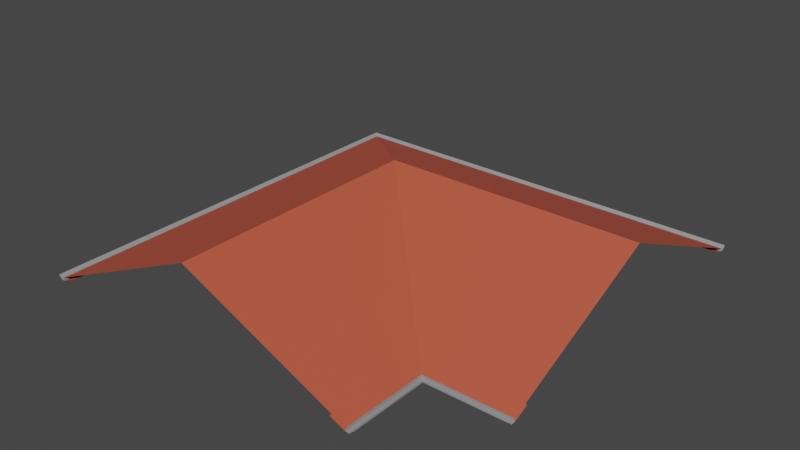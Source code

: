# Source: MESH_ENV_Telhado_12x12_Formato_L_.blend  (saved by Blender 3.1.7; exported with 4.5.12 LTS)
import bpy
from mathutils import Matrix  # noqa: F401  (used for matrix-valued properties, if any)

bpy.ops.wm.read_factory_settings(use_empty=True)
scene = bpy.context.scene
scene.name = 'Scene'

# ---- collections
col_telhados = bpy.data.collections.new('Telhados'); scene.collection.children.link(col_telhados)

# ---- materials (node trees are filled in below, after node groups)
mat_telhas = bpy.data.materials.new('Telhas')
mat_telhas.use_transparent_shadow = False
mat_calhas = bpy.data.materials.new('Calhas')
mat_calhas.use_transparent_shadow = False

# ---- node groups
ng_auto_smooth = bpy.data.node_groups.new('Auto Smooth', 'GeometryNodeTree')
_s = ng_auto_smooth.interface.new_socket(name='Geometry', in_out='OUTPUT', socket_type='NodeSocketGeometry')
_s = ng_auto_smooth.interface.new_socket(name='Geometry', in_out='INPUT', socket_type='NodeSocketGeometry')
_s = ng_auto_smooth.interface.new_socket(name='Angle', in_out='INPUT', socket_type='NodeSocketFloat')
_s.subtype = 'ANGLE'
_s.min_value = 0.0
_s.max_value = 3.142
ng_auto_smooth.is_modifier = True
_N = ng_auto_smooth.nodes; _L = ng_auto_smooth.links
n0 = _N.new('NodeGroupOutput'); n0.name = 'Group Output'; n0.location = (480, -100)
n1 = _N.new('NodeGroupInput'); n1.name = 'Group Input'; n1.location = (-420, -300)
n2 = _N.new('NodeGroupInput'); n2.name = 'Group Input.001'; n2.location = (-60, -100)
n3 = _N.new('GeometryNodeSetShadeSmooth'); n3.name = 'Set Shade Smooth'; n3.location = (120, -100)
n3.domain = 'EDGE'
n4 = _N.new('GeometryNodeSetShadeSmooth'); n4.name = 'Set Shade Smooth.001'; n4.location = (300, -100)
n5 = _N.new('GeometryNodeInputMeshEdgeAngle'); n5.name = 'Edge Angle'; n5.location = (-420, -220)
n6 = _N.new('GeometryNodeInputEdgeSmooth'); n6.name = 'Is Edge Smooth'; n6.location = (-60, -160)
n7 = _N.new('GeometryNodeInputShadeSmooth'); n7.name = 'Is Face Smooth'; n7.location = (-240, -340)
n8 = _N.new('FunctionNodeBooleanMath'); n8.name = 'Boolean Math'; n8.location = (-60, -220)
n9 = _N.new('FunctionNodeCompare'); n9.name = 'Compare'; n9.location = (-240, -180)
n9.operation = 'LESS_EQUAL'
_L.new(n5.outputs[0], n9.inputs[0])
_L.new(n4.outputs[0], n0.inputs[0])
_L.new(n1.outputs[1], n9.inputs[1])
_L.new(n9.outputs[0], n8.inputs[0])
_L.new(n7.outputs[0], n8.inputs[1])
_L.new(n2.outputs[0], n3.inputs[0])
_L.new(n6.outputs[0], n3.inputs[1])
_L.new(n3.outputs[0], n4.inputs[0])
_L.new(n8.outputs[0], n3.inputs[2])
n0.is_active_output = True

# ---- material node trees
mat_telhas.use_nodes = True; mat_telhas.node_tree.nodes.clear()
_N = mat_telhas.node_tree.nodes; _L = mat_telhas.node_tree.links
n0 = _N.new('ShaderNodeBsdfPrincipled'); n0.name = 'Principled BSDF'; n0.location = (10, 300)
n0.distribution = 'GGX'
n0.subsurface_method = 'RANDOM_WALK_SKIN'
n0.inputs[0].default_value = (0.5571, 0.09253, 0.04795, 1.0)
n0.inputs[2].default_value = 0.7
n0.inputs[3].default_value = 1.45
n0.inputs[27].default_value = (0.0, 0.0, 0.0, 1.0)
n0.inputs[28].default_value = 1.0
n1 = _N.new('ShaderNodeOutputMaterial'); n1.name = 'Material Output'; n1.location = (300, 300)
_L.new(n0.outputs[0], n1.inputs[0])
n1.is_active_output = True
mat_calhas.use_nodes = True; mat_calhas.node_tree.nodes.clear()
_N = mat_calhas.node_tree.nodes; _L = mat_calhas.node_tree.links
n0 = _N.new('ShaderNodeBsdfPrincipled'); n0.name = 'Principled BSDF'; n0.location = (10, 300)
n0.distribution = 'GGX'
n0.subsurface_method = 'RANDOM_WALK_SKIN'
n0.inputs[0].default_value = (0.3844, 0.3844, 0.3844, 1.0)
n0.inputs[1].default_value = 0.315
n0.inputs[3].default_value = 1.45
n0.inputs[27].default_value = (0.0, 0.0, 0.0, 1.0)
n0.inputs[28].default_value = 1.0
n1 = _N.new('ShaderNodeOutputMaterial'); n1.name = 'Material Output'; n1.location = (300, 300)
_L.new(n0.outputs[0], n1.inputs[0])
n1.is_active_output = True

# ---- world
world_world = bpy.data.worlds.new('World'); scene.world = world_world
world_world.use_nodes = True; world_world.node_tree.nodes.clear()
_N = world_world.node_tree.nodes; _L = world_world.node_tree.links
n0 = _N.new('ShaderNodeOutputWorld'); n0.name = 'World Output'; n0.location = (300, 300)
n1 = _N.new('ShaderNodeBackground'); n1.name = 'Background'; n1.location = (10, 300)
n1.inputs[0].default_value = (0.05088, 0.05088, 0.05088, 1.0)
_L.new(n1.outputs[0], n0.inputs[0])
n0.is_active_output = True
world_world.color = (0.05088, 0.05088, 0.05088)
world_world.use_sun_shadow = False
world_world.sun_shadow_jitter_overblur = 0.0

# ---- meshes
me_plane_052 = bpy.data.meshes.new('Plane.052')
me_plane_052.from_pydata([(4.957, -4.957, -0.1031), (4.957, -4.957, -0.2031), (4.957, -7.5, -0.2031), (4.957, -7.5, -0.1031), (4.967, -7.5, -0.1031), (4.967, -4.967, -0.1031), (5.179, -7.5, -0.1031), (5.179, -5.179, -0.1031), (5.067, -7.5, -0.2031), (5.067, -5.067, -0.2031), (5.179, -5.179, -0.09307), (5.179, -7.5, -0.09307), (5.067, -5.067, -0.1931), (5.067, -7.5, -0.1931), (4.967, -4.967, -0.1931), (4.967, -7.5, -0.1931), (7.5, -4.967, -0.1031), (7.5, -4.957, -0.2031), (7.5, -5.179, -0.1031), (7.5, -5.067, -0.2031), (7.5, -5.179, -0.09307), (-4.957, -7.5, -0.2031), (-4.957, 4.957, -0.2031), (7.5, -5.067, -0.1931), (7.5, -4.967, -0.1931), (-4.957, -7.5, -0.1031), (7.5, -4.957, -0.2031), (4.957, -7.5, -0.1031), (4.957, -7.5, -0.2031), (4.5, -7.5, 2.384e-07), (4.5, -4.5, 2.384e-07), (4.957, -4.957, -0.2031), (4.957, -4.957, -0.1031), (7.5, -4.768e-06, 2.1), (7.5, -4.957, -0.1031), (7.5, -4.5, 2.384e-07), (-1.907e-06, -4.768e-07, 2.1), (7.5, 4.957, -0.2031), (7.5, 4.957, -0.1031), (7.5, 4.5, 2.384e-07), (-3.815e-06, -7.5, 2.1), (-4.5, -7.5, 2.384e-07), (-4.5, 4.5, 2.384e-07), (-4.957, 4.957, -0.1031), (7.5, 4.967, -0.1931), (7.5, 5.067, -0.1931), (7.5, 5.179, -0.09307), (-5.179, 5.179, -0.09307), (7.5, 4.967, -0.2031), (7.5, 5.067, -0.2031), (7.5, 5.179, -0.1031), (7.5, 4.957, -0.2031), (7.5, 4.967, -0.1031), (7.5, 4.957, -0.1031), (-4.967, 4.967, -0.1931), (-4.967, -7.5, -0.1931), (-5.067, 5.067, -0.1931), (-5.067, -7.5, -0.1931), (-5.179, -7.5, -0.09307), (-4.967, -7.5, -0.2031), (-4.967, 4.967, -0.2031), (-5.067, -7.5, -0.2031), (-5.067, 5.067, -0.2031), (-5.179, -7.5, -0.1031), (-5.179, 5.179, -0.1031), (-4.957, -7.5, -0.2031), (-4.957, 4.957, -0.2031), (-4.967, -7.5, -0.1031), (-4.967, 4.967, -0.1031), (-4.957, -7.5, -0.1031), (-4.957, 4.957, -0.1031), (7.5, -4.957, -0.1031)], [], [(9, 8, 2, 1), (5, 0, 3, 4), (14, 5, 4, 15), (11, 6, 7, 10), (9, 7, 6, 8), (12, 13, 11, 10), (14, 15, 13, 12), (19, 9, 1, 17), (16, 71, 0, 5), (24, 16, 5, 14), (10, 7, 18, 20), (19, 18, 7, 9), (23, 12, 10, 20), (24, 14, 12, 23), (28, 29, 30, 31), (32, 34, 33, 36), (31, 30, 35, 26), (38, 43, 36, 33), (36, 43, 25, 40), (39, 42, 22, 37), (21, 22, 42, 41), (32, 36, 40, 27), (54, 44, 45, 56), (56, 45, 46, 47), (60, 62, 49, 48), (62, 64, 50, 49), (46, 50, 64, 47), (54, 68, 52, 44), (48, 51, 66, 60), (68, 70, 53, 52), (55, 54, 56, 57), (57, 56, 47, 58), (59, 61, 62, 60), (61, 63, 64, 62), (47, 64, 63, 58), (55, 67, 68, 54), (60, 66, 65, 59), (67, 69, 70, 68)])
me_plane_052.polygons.foreach_set('use_smooth', [0, 0, 0, 0, 0, 0, 0, 0, 0, 0, 0, 0, 0, 0, 0, 1, 0, 1, 1, 0, 0, 1, 0, 0, 0, 0, 0, 0, 0, 0, 0, 0, 0, 0, 0, 0, 0, 0])
me_plane_052.polygons.foreach_set('material_index', [1, 1, 1, 1, 1, 1, 1, 1, 1, 1, 1, 1, 1, 1, 0, 0, 0, 0, 0, 0, 0, 0, 1, 1, 1, 1, 1, 1, 1, 1, 1, 1, 1, 1, 1, 1, 1, 1])
_uv = me_plane_052.uv_layers.new(name='UVMap')
_uv.uv.foreach_set('vector', [0.1894, 0.5213, 0.1894, 0.6218, 0.194, 0.6218, 0.194, 0.5167, 0.06096, 0.5171, 0.06054, 0.5167, 0.06054, 0.6218, 0.06096, 0.6218, 0.06467, 0.5171, 0.06096, 0.5171, 0.06096, 0.6218, 0.06467, 0.6218, 0.1828, 0.6218, 0.1832, 0.6218, 0.1832, 0.5259, 0.1828, 0.5259, 0.1894, 0.5213, 0.1832, 0.5259, 0.1832, 0.6218, 0.1894, 0.6218, 0.06881, 0.5213, 0.06881, 0.6218, 0.07501, 0.6218, 0.07501, 0.5259, 0.06467, 0.5171, 0.06467, 0.6218, 0.06881, 0.6218, 0.06881, 0.5213, 0.1814, 0.5233, 0.08091, 0.5233, 0.07637, 0.5279, 0.1814, 0.5279, 0.05877, 0.6218, 0.05918, 0.6218, 0.05918, 0.5167, 0.05877, 0.5171, 0.05505, 0.6218, 0.05877, 0.6218, 0.05877, 0.5171, 0.05505, 0.5171, 0.08553, 0.5167, 0.08553, 0.5171, 0.1814, 0.5171, 0.1814, 0.5167, 0.1814, 0.5233, 0.1814, 0.5171, 0.08553, 0.5171, 0.08091, 0.5233, 0.05092, 0.6218, 0.05092, 0.5213, 0.04472, 0.5259, 0.04472, 0.6218, 0.05505, 0.6218, 0.05505, 0.5171, 0.05092, 0.5213, 0.05092, 0.6218, 0.0227, 0.5167, 0.04336, 0.5167, 0.04336, 0.6407, 0.0227, 0.6218, 0.4503, 0.1058, 0.4503, 0.0006803, 0.6744, 0.0006828, 0.6744, 0.3106, 0.0006823, 0.5356, 0.02134, 0.5167, 0.02134, 0.6407, 0.0006803, 0.6407, 0.8985, 0.000685, 0.8985, 0.5154, 0.6744, 0.3106, 0.6744, 0.0006828, 0.2248, 0.2055, 0.4489, 0.0006803, 0.4489, 0.5154, 0.2248, 0.5154, 0.8999, 0.5154, 0.8999, 0.01956, 0.9205, 0.0006803, 0.9205, 0.5154, 0.9426, 0.0006804, 0.9426, 0.5154, 0.9219, 0.4965, 0.9219, 0.0006803, 0.0006804, 0.4103, 0.2248, 0.2055, 0.2248, 0.5154, 0.0006803, 0.5154, 0.9481, 0.009435, 0.948, 0.5246, 0.9522, 0.5246, 0.9522, 0.005303, 0.9522, 0.005303, 0.9522, 0.5246, 0.9584, 0.5246, 0.9584, 0.0006803, 0.9886, 0.5156, 0.9927, 0.5197, 0.9927, 0.0006807, 0.9885, 0.0006809, 0.9927, 0.5197, 0.9989, 0.5243, 0.9989, 0.0006803, 0.9927, 0.0006807, 0.9993, 0.0006803, 0.9989, 0.0006803, 0.9989, 0.5243, 0.9993, 0.5243, 0.9481, 0.009435, 0.9443, 0.009435, 0.9443, 0.5246, 0.948, 0.5246, 0.9885, 0.0006809, 0.9881, 0.000681, 0.9882, 0.5152, 0.9886, 0.5156, 0.9443, 0.009435, 0.9439, 0.009832, 0.9439, 0.5246, 0.9443, 0.5246, 0.9639, 0.0006804, 0.9639, 0.5153, 0.968, 0.5194, 0.968, 0.0006804, 0.968, 0.0006804, 0.968, 0.5194, 0.9742, 0.5241, 0.9742, 0.0006804, 0.976, 0.5239, 0.9802, 0.5239, 0.9801, 0.005297, 0.976, 0.009424, 0.9802, 0.5239, 0.9864, 0.5239, 0.9863, 0.0006803, 0.9801, 0.005297, 0.9868, 0.0006804, 0.9863, 0.0006803, 0.9864, 0.5239, 0.9868, 0.5239, 0.9639, 0.0006804, 0.9602, 0.0006804, 0.9602, 0.5153, 0.9639, 0.5153, 0.976, 0.009424, 0.9756, 0.009859, 0.9756, 0.5239, 0.976, 0.5239, 0.9602, 0.0006804, 0.9598, 0.0006803, 0.9598, 0.5149, 0.9602, 0.5153])
me_plane_052.materials.append(mat_telhas)
me_plane_052.materials.append(mat_calhas)
me_plane_052.use_remesh_fix_poles = True
me_plane_052.use_remesh_preserve_attributes = False
me_plane_052.use_mirror_x = True
me_plane_052.update()

# ---- objects
ob_mesh_env_telhado_12x12_formato_l__lod0 = bpy.data.objects.new('MESH_ENV(Telhado_12x12_Formato_L)_LOD0', me_plane_052)

# ---- transforms, parenting, visibility, modifiers, constraints
ob_mesh_env_telhado_12x12_formato_l__lod0.location = (0.0, 0.0, 3.0)
ob_mesh_env_telhado_12x12_formato_l__lod0.lineart.crease_threshold = 0.0
ob_mesh_env_telhado_12x12_formato_l__lod0.use_mesh_mirror_x = True
_m = ob_mesh_env_telhado_12x12_formato_l__lod0.modifiers.new('Auto Smooth', 'NODES')
_m.node_group = ng_auto_smooth
_gi = [s.identifier for s in ng_auto_smooth.interface.items_tree if s.item_type == 'SOCKET' and s.in_out == 'INPUT']
_m[_gi[1]] = 0.5236  # Angle

# ---- collection membership
col_telhados.objects.link(ob_mesh_env_telhado_12x12_formato_l__lod0)

# ---- scene / render settings (as saved in the file)
scene.frame_start = 1; scene.frame_end = 250; scene.frame_set(1)
scene.render.engine = 'BLENDER_EEVEE_NEXT'
scene.cycles.samples = 128
scene.cycles.sampling_pattern = 'TABULATED_SOBOL'
scene.cycles.use_adaptive_sampling = False
scene.cycles.use_light_tree = False
scene.view_settings.view_transform = 'Filmic'
bpy.context.view_layer.update()

# ---- added for rendering (the .blend has no active camera and no usable light): camera, sun
cam_auto = bpy.data.cameras.new('AutoCamera')
cam_auto.lens = 50.0
cam_auto.sensor_width = 36.0
cam_auto.clip_end = 1000.0
ob_auto_camera = bpy.data.objects.new('AutoCamera', cam_auto)
scene.collection.objects.link(ob_auto_camera)
ob_auto_camera.location = (17.8866, -21.2318, 17.3293)
ob_auto_camera.rotation_euler = (1.09748, -7.21219e-08, 0.694738)
scene.camera = ob_auto_camera
light_auto_sun = bpy.data.lights.new('AutoSun', 'SUN')
light_auto_sun.energy = 3.0
light_auto_sun.angle = 0.0523599
ob_auto_sun = bpy.data.objects.new('AutoSun', light_auto_sun)
scene.collection.objects.link(ob_auto_sun)
ob_auto_sun.rotation_euler = (0.872665, 0.174533, 0.523599)
bpy.context.view_layer.update()
